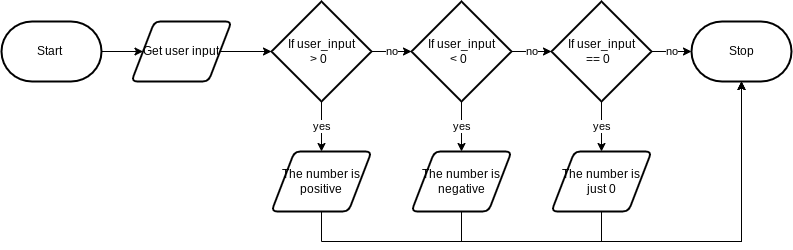

The diagram above was exported from draw.io. Its source (the exported page's mxGraphModel, read from the mxfile embedded in the PNG):
<mxGraphModel dx="1264" dy="440" grid="1" gridSize="10" guides="1" tooltips="1" connect="1" arrows="1" fold="1" page="1" pageScale="1" pageWidth="827" pageHeight="1169" math="0" shadow="0">
  <root>
    <mxCell id="0" />
    <mxCell id="1" parent="0" />
    <mxCell id="38" style="edgeStyle=orthogonalEdgeStyle;rounded=0;html=1;exitX=1;exitY=0.5;exitDx=0;exitDy=0;exitPerimeter=0;" edge="1" parent="1" source="2" target="3">
      <mxGeometry relative="1" as="geometry" />
    </mxCell>
    <mxCell id="2" value="Start&amp;nbsp;" style="strokeWidth=2;html=1;shape=mxgraph.flowchart.terminator;whiteSpace=wrap;" parent="1" vertex="1">
      <mxGeometry x="90" y="310" width="100" height="60" as="geometry" />
    </mxCell>
    <mxCell id="39" style="edgeStyle=orthogonalEdgeStyle;rounded=0;html=1;exitX=1;exitY=0.5;exitDx=0;exitDy=0;entryX=0;entryY=0.5;entryDx=0;entryDy=0;entryPerimeter=0;" edge="1" parent="1" source="3" target="5">
      <mxGeometry relative="1" as="geometry" />
    </mxCell>
    <mxCell id="3" value="Get user input" style="shape=parallelogram;html=1;strokeWidth=2;perimeter=parallelogramPerimeter;whiteSpace=wrap;rounded=1;arcSize=12;size=0.23;" parent="1" vertex="1">
      <mxGeometry x="220" y="310" width="100" height="60" as="geometry" />
    </mxCell>
    <mxCell id="40" value="yes" style="edgeStyle=orthogonalEdgeStyle;rounded=0;html=1;exitX=0.5;exitY=1;exitDx=0;exitDy=0;exitPerimeter=0;entryX=0.5;entryY=0;entryDx=0;entryDy=0;" edge="1" parent="1" source="5" target="12">
      <mxGeometry relative="1" as="geometry" />
    </mxCell>
    <mxCell id="41" value="no" style="edgeStyle=orthogonalEdgeStyle;rounded=0;html=1;exitX=1;exitY=0.5;exitDx=0;exitDy=0;exitPerimeter=0;entryX=0;entryY=0.5;entryDx=0;entryDy=0;entryPerimeter=0;" edge="1" parent="1" source="5" target="7">
      <mxGeometry relative="1" as="geometry" />
    </mxCell>
    <mxCell id="5" value="If user_input&lt;br&gt;&amp;gt; 0&amp;nbsp;&amp;nbsp;" style="strokeWidth=2;html=1;shape=mxgraph.flowchart.decision;whiteSpace=wrap;" parent="1" vertex="1">
      <mxGeometry x="360" y="290" width="100" height="100" as="geometry" />
    </mxCell>
    <mxCell id="43" value="yes" style="edgeStyle=orthogonalEdgeStyle;rounded=0;html=1;exitX=0.5;exitY=1;exitDx=0;exitDy=0;exitPerimeter=0;" edge="1" parent="1" source="7" target="9">
      <mxGeometry relative="1" as="geometry" />
    </mxCell>
    <mxCell id="45" value="no" style="edgeStyle=orthogonalEdgeStyle;rounded=0;html=1;exitX=1;exitY=0.5;exitDx=0;exitDy=0;exitPerimeter=0;entryX=0;entryY=0.5;entryDx=0;entryDy=0;entryPerimeter=0;" edge="1" parent="1" source="7" target="19">
      <mxGeometry relative="1" as="geometry" />
    </mxCell>
    <mxCell id="7" value="If user_input&lt;br&gt;&amp;lt; 0&amp;nbsp;&amp;nbsp;" style="strokeWidth=2;html=1;shape=mxgraph.flowchart.decision;whiteSpace=wrap;" parent="1" vertex="1">
      <mxGeometry x="500" y="290" width="100" height="100" as="geometry" />
    </mxCell>
    <mxCell id="55" style="edgeStyle=orthogonalEdgeStyle;rounded=0;html=1;exitX=0.5;exitY=1;exitDx=0;exitDy=0;entryX=0.5;entryY=1;entryDx=0;entryDy=0;entryPerimeter=0;" edge="1" parent="1" source="9" target="51">
      <mxGeometry relative="1" as="geometry">
        <Array as="points">
          <mxPoint x="550" y="530" />
          <mxPoint x="830" y="530" />
        </Array>
      </mxGeometry>
    </mxCell>
    <mxCell id="9" value="The number is negative" style="shape=parallelogram;html=1;strokeWidth=2;perimeter=parallelogramPerimeter;whiteSpace=wrap;rounded=1;arcSize=12;size=0.23;" parent="1" vertex="1">
      <mxGeometry x="500" y="440" width="100" height="60" as="geometry" />
    </mxCell>
    <mxCell id="56" style="edgeStyle=orthogonalEdgeStyle;rounded=0;html=1;exitX=0.5;exitY=1;exitDx=0;exitDy=0;entryX=0.5;entryY=1;entryDx=0;entryDy=0;entryPerimeter=0;" edge="1" parent="1" source="12" target="51">
      <mxGeometry relative="1" as="geometry">
        <Array as="points">
          <mxPoint x="410" y="530" />
          <mxPoint x="830" y="530" />
        </Array>
      </mxGeometry>
    </mxCell>
    <mxCell id="12" value="The number is positive" style="shape=parallelogram;html=1;strokeWidth=2;perimeter=parallelogramPerimeter;whiteSpace=wrap;rounded=1;arcSize=12;size=0.23;" parent="1" vertex="1">
      <mxGeometry x="360" y="440" width="100" height="60" as="geometry" />
    </mxCell>
    <mxCell id="44" value="yes" style="edgeStyle=orthogonalEdgeStyle;rounded=0;html=1;exitX=0.5;exitY=1;exitDx=0;exitDy=0;exitPerimeter=0;entryX=0.5;entryY=0;entryDx=0;entryDy=0;" edge="1" parent="1" source="19" target="21">
      <mxGeometry relative="1" as="geometry" />
    </mxCell>
    <mxCell id="52" value="no" style="edgeStyle=orthogonalEdgeStyle;rounded=0;html=1;exitX=1;exitY=0.5;exitDx=0;exitDy=0;exitPerimeter=0;entryX=0;entryY=0.5;entryDx=0;entryDy=0;entryPerimeter=0;" edge="1" parent="1" source="19" target="51">
      <mxGeometry relative="1" as="geometry" />
    </mxCell>
    <mxCell id="19" value="If user_input&lt;br&gt;== 0&amp;nbsp;&amp;nbsp;" style="strokeWidth=2;html=1;shape=mxgraph.flowchart.decision;whiteSpace=wrap;" vertex="1" parent="1">
      <mxGeometry x="640" y="290" width="100" height="100" as="geometry" />
    </mxCell>
    <mxCell id="53" style="edgeStyle=orthogonalEdgeStyle;rounded=0;html=1;exitX=0.5;exitY=1;exitDx=0;exitDy=0;entryX=0.5;entryY=1;entryDx=0;entryDy=0;entryPerimeter=0;" edge="1" parent="1" source="21" target="51">
      <mxGeometry relative="1" as="geometry">
        <Array as="points">
          <mxPoint x="690" y="530" />
          <mxPoint x="830" y="530" />
        </Array>
      </mxGeometry>
    </mxCell>
    <mxCell id="21" value="The number is just 0" style="shape=parallelogram;html=1;strokeWidth=2;perimeter=parallelogramPerimeter;whiteSpace=wrap;rounded=1;arcSize=12;size=0.23;" vertex="1" parent="1">
      <mxGeometry x="640" y="440" width="100" height="60" as="geometry" />
    </mxCell>
    <mxCell id="51" value="Stop" style="strokeWidth=2;html=1;shape=mxgraph.flowchart.terminator;whiteSpace=wrap;" vertex="1" parent="1">
      <mxGeometry x="780" y="310" width="100" height="60" as="geometry" />
    </mxCell>
  </root>
</mxGraphModel>